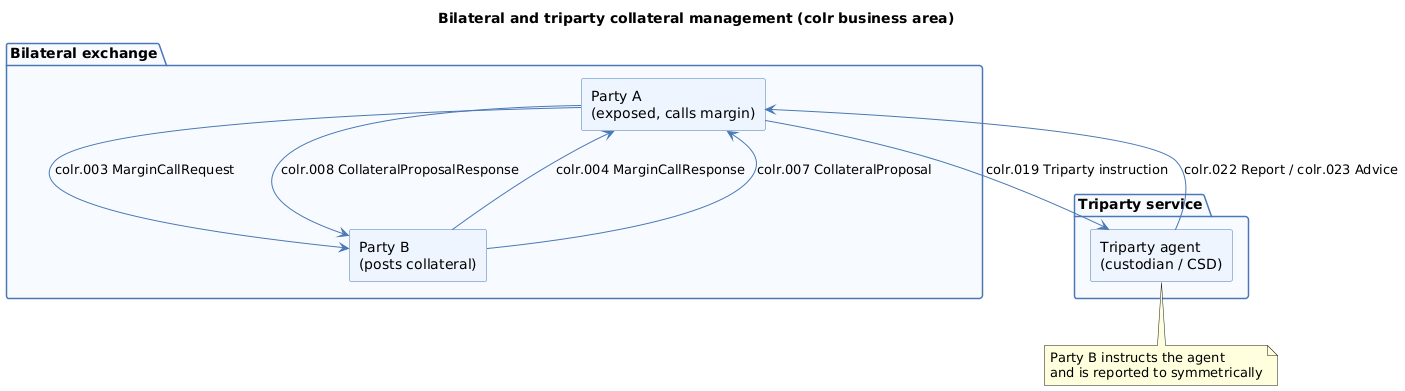

The diagram above was rendered by PlantUML. Its source (embedded in the PNG):
@startuml
title Bilateral and triparty collateral management (colr business area)
skinparam componentStyle rectangle
skinparam shadowing false
skinparam component {
  BackgroundColor #EEF5FF
  BorderColor #4A78B5
}
skinparam package {
  BackgroundColor #F7FAFF
  BorderColor #4A78B5
}
skinparam ArrowColor #4A78B5

package "Bilateral exchange" {
  [Party A\n(exposed, calls margin)] as A
  [Party B\n(posts collateral)] as B
}

package "Triparty service" {
  [Triparty agent\n(custodian / CSD)] as T
}

A --> B : colr.003 MarginCallRequest
B --> A : colr.004 MarginCallResponse
B --> A : colr.007 CollateralProposal
A --> B : colr.008 CollateralProposalResponse
A --> T : colr.019 Triparty instruction
T --> A : colr.022 Report / colr.023 Advice
note bottom of T : Party B instructs the agent\nand is reported to symmetrically
@enduml